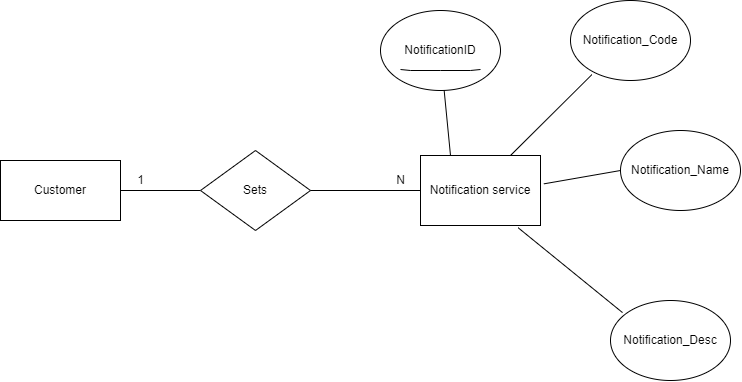

The diagram above was exported from draw.io. Its source (the exported page's mxGraphModel, read from the mxfile embedded in the PNG):
<mxGraphModel dx="903" dy="2125" grid="1" gridSize="10" guides="1" tooltips="1" connect="1" arrows="1" fold="1" page="1" pageScale="1" pageWidth="1100" pageHeight="1700" math="0" shadow="0">
  <root>
    <mxCell id="0" />
    <mxCell id="1" parent="0" />
    <mxCell id="VoYsAG8UzpYLYk2u1OpF-1" value="Customer" style="rounded=0;whiteSpace=wrap;html=1;" vertex="1" parent="1">
      <mxGeometry x="130" y="140" width="120" height="60" as="geometry" />
    </mxCell>
    <mxCell id="VoYsAG8UzpYLYk2u1OpF-2" value="" style="endArrow=none;html=1;rounded=0;exitX=1;exitY=0.5;exitDx=0;exitDy=0;" edge="1" parent="1" source="VoYsAG8UzpYLYk2u1OpF-1" target="VoYsAG8UzpYLYk2u1OpF-3">
      <mxGeometry width="50" height="50" relative="1" as="geometry">
        <mxPoint x="500" y="280" as="sourcePoint" />
        <mxPoint x="340" y="170" as="targetPoint" />
      </mxGeometry>
    </mxCell>
    <mxCell id="VoYsAG8UzpYLYk2u1OpF-3" value="Sets" style="rhombus;whiteSpace=wrap;html=1;" vertex="1" parent="1">
      <mxGeometry x="330" y="130" width="110" height="80" as="geometry" />
    </mxCell>
    <mxCell id="VoYsAG8UzpYLYk2u1OpF-4" value="Notification service" style="rounded=0;whiteSpace=wrap;html=1;" vertex="1" parent="1">
      <mxGeometry x="550" y="135" width="120" height="70" as="geometry" />
    </mxCell>
    <mxCell id="VoYsAG8UzpYLYk2u1OpF-5" value="" style="endArrow=none;html=1;rounded=0;exitX=1;exitY=0.5;exitDx=0;exitDy=0;entryX=0;entryY=0.5;entryDx=0;entryDy=0;" edge="1" parent="1" source="VoYsAG8UzpYLYk2u1OpF-3" target="VoYsAG8UzpYLYk2u1OpF-4">
      <mxGeometry width="50" height="50" relative="1" as="geometry">
        <mxPoint x="500" y="280" as="sourcePoint" />
        <mxPoint x="550" y="230" as="targetPoint" />
      </mxGeometry>
    </mxCell>
    <mxCell id="VoYsAG8UzpYLYk2u1OpF-6" value="Notification_Code" style="ellipse;whiteSpace=wrap;html=1;" vertex="1" parent="1">
      <mxGeometry x="700" y="-20" width="120" height="80" as="geometry" />
    </mxCell>
    <mxCell id="VoYsAG8UzpYLYk2u1OpF-7" value="Notification_Name" style="ellipse;whiteSpace=wrap;html=1;" vertex="1" parent="1">
      <mxGeometry x="750" y="110" width="120" height="80" as="geometry" />
    </mxCell>
    <mxCell id="VoYsAG8UzpYLYk2u1OpF-8" value="Notification_Desc" style="ellipse;whiteSpace=wrap;html=1;" vertex="1" parent="1">
      <mxGeometry x="740" y="280" width="120" height="80" as="geometry" />
    </mxCell>
    <mxCell id="VoYsAG8UzpYLYk2u1OpF-9" value="NotificationID" style="ellipse;whiteSpace=wrap;html=1;" vertex="1" parent="1">
      <mxGeometry x="510" y="-10" width="120" height="80" as="geometry" />
    </mxCell>
    <mxCell id="VoYsAG8UzpYLYk2u1OpF-10" value="" style="endArrow=none;html=1;rounded=0;" edge="1" parent="1">
      <mxGeometry width="50" height="50" relative="1" as="geometry">
        <mxPoint x="530" y="49" as="sourcePoint" />
        <mxPoint x="610" y="49" as="targetPoint" />
        <Array as="points">
          <mxPoint x="540" y="50" />
          <mxPoint x="570" y="50" />
          <mxPoint x="600" y="50" />
        </Array>
      </mxGeometry>
    </mxCell>
    <mxCell id="VoYsAG8UzpYLYk2u1OpF-11" value="" style="endArrow=none;html=1;rounded=0;entryX=0.25;entryY=0;entryDx=0;entryDy=0;" edge="1" parent="1" source="VoYsAG8UzpYLYk2u1OpF-9" target="VoYsAG8UzpYLYk2u1OpF-4">
      <mxGeometry width="50" height="50" relative="1" as="geometry">
        <mxPoint x="480" y="220" as="sourcePoint" />
        <mxPoint x="530" y="170" as="targetPoint" />
      </mxGeometry>
    </mxCell>
    <mxCell id="VoYsAG8UzpYLYk2u1OpF-12" value="" style="endArrow=none;html=1;rounded=0;entryX=0.75;entryY=0;entryDx=0;entryDy=0;exitX=0.178;exitY=0.927;exitDx=0;exitDy=0;exitPerimeter=0;" edge="1" parent="1" source="VoYsAG8UzpYLYk2u1OpF-6" target="VoYsAG8UzpYLYk2u1OpF-4">
      <mxGeometry width="50" height="50" relative="1" as="geometry">
        <mxPoint x="480" y="220" as="sourcePoint" />
        <mxPoint x="530" y="170" as="targetPoint" />
      </mxGeometry>
    </mxCell>
    <mxCell id="VoYsAG8UzpYLYk2u1OpF-13" value="" style="endArrow=none;html=1;rounded=0;entryX=1.028;entryY=0.405;entryDx=0;entryDy=0;entryPerimeter=0;exitX=0;exitY=0.5;exitDx=0;exitDy=0;" edge="1" parent="1" source="VoYsAG8UzpYLYk2u1OpF-7" target="VoYsAG8UzpYLYk2u1OpF-4">
      <mxGeometry width="50" height="50" relative="1" as="geometry">
        <mxPoint x="480" y="220" as="sourcePoint" />
        <mxPoint x="530" y="170" as="targetPoint" />
      </mxGeometry>
    </mxCell>
    <mxCell id="VoYsAG8UzpYLYk2u1OpF-14" value="" style="endArrow=none;html=1;rounded=0;exitX=0.1;exitY=0.151;exitDx=0;exitDy=0;exitPerimeter=0;entryX=0.813;entryY=1.031;entryDx=0;entryDy=0;entryPerimeter=0;" edge="1" parent="1" source="VoYsAG8UzpYLYk2u1OpF-8" target="VoYsAG8UzpYLYk2u1OpF-4">
      <mxGeometry width="50" height="50" relative="1" as="geometry">
        <mxPoint x="480" y="220" as="sourcePoint" />
        <mxPoint x="530" y="170" as="targetPoint" />
      </mxGeometry>
    </mxCell>
    <mxCell id="VoYsAG8UzpYLYk2u1OpF-15" value="1" style="text;html=1;align=center;verticalAlign=middle;resizable=0;points=[];autosize=1;strokeColor=none;fillColor=none;" vertex="1" parent="1">
      <mxGeometry x="260" y="150" width="20" height="20" as="geometry" />
    </mxCell>
    <mxCell id="VoYsAG8UzpYLYk2u1OpF-16" value="N" style="text;html=1;align=center;verticalAlign=middle;resizable=0;points=[];autosize=1;strokeColor=none;fillColor=none;" vertex="1" parent="1">
      <mxGeometry x="520" y="150" width="20" height="20" as="geometry" />
    </mxCell>
  </root>
</mxGraphModel>